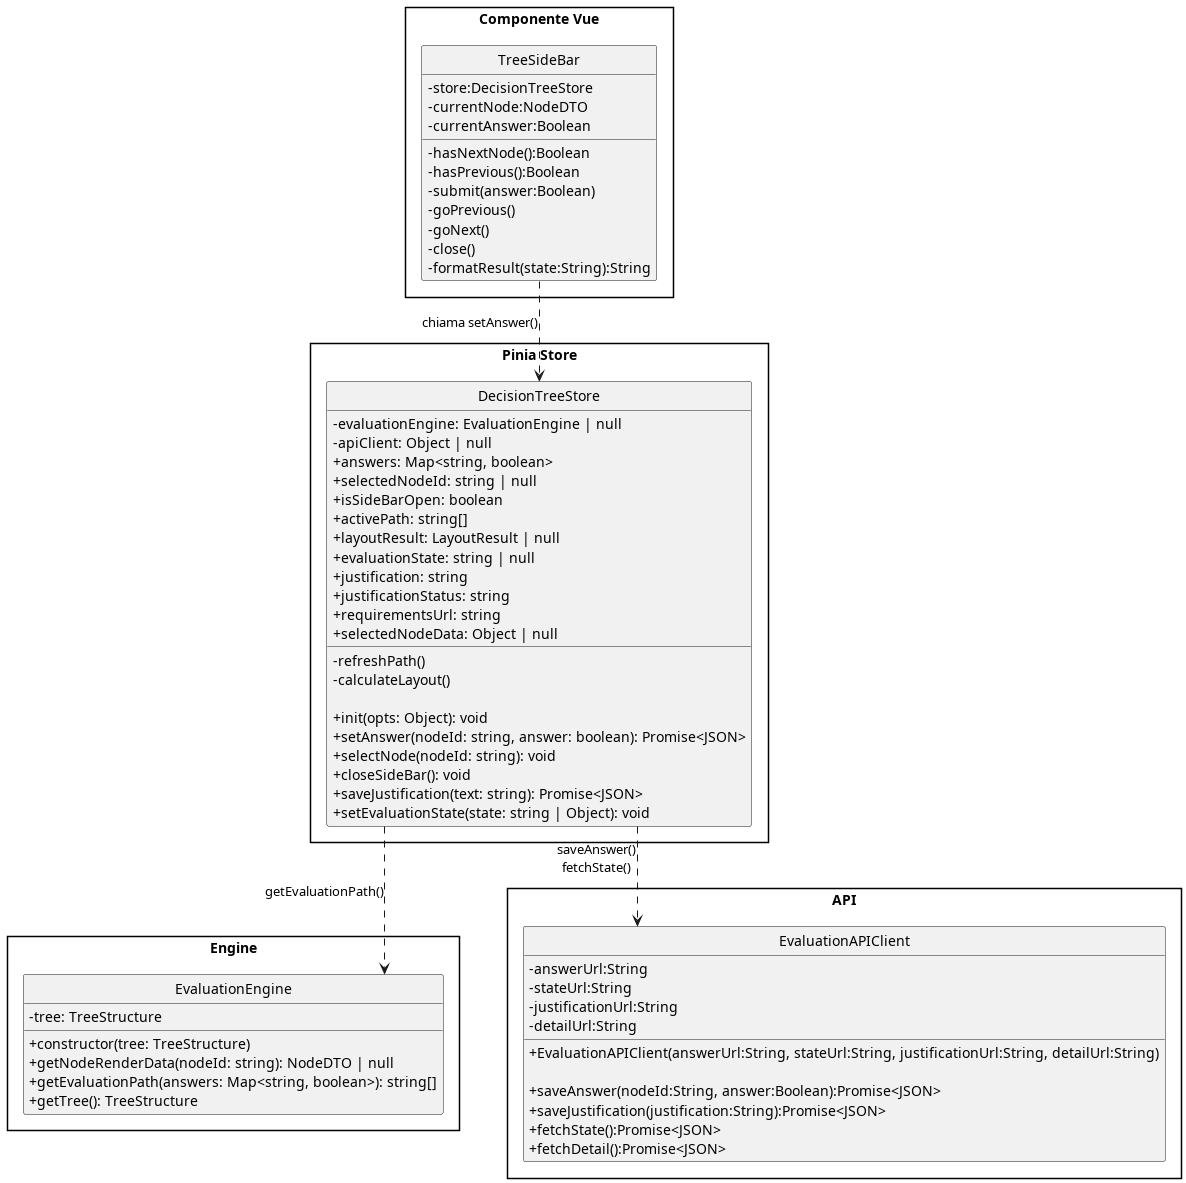

The diagram above was rendered by PlantUML. Its source (embedded in the PNG):
@startuml Valutazione-RispostaNodo

skinparam linetype ortho
skinparam nodesep 100
skinparam ranksep 120
skinparam classAttributeIconSize 0
skinparam PackagePadding 30
skinparam style strictuml

package "Componente Vue" {
    !include ../decision-tree/components/TreeSideBar.puml
}

package "Pinia Store" {
    !include ../decision-tree/store/DecisionTreeStore.puml
}

package "Engine" {
    !include ../decision-tree/engine/EvaluationEngine.puml
}

package "API" {
    !include ../decision-tree/api/EvaluationAPIClient.puml
}

TreeSideBar    ..> DecisionTreeStore  : chiama setAnswer()
DecisionTreeStore ..> EvaluationEngine   : getEvaluationPath()
DecisionTreeStore ..> EvaluationAPIClient : saveAnswer()\nfetchState()

@enduml